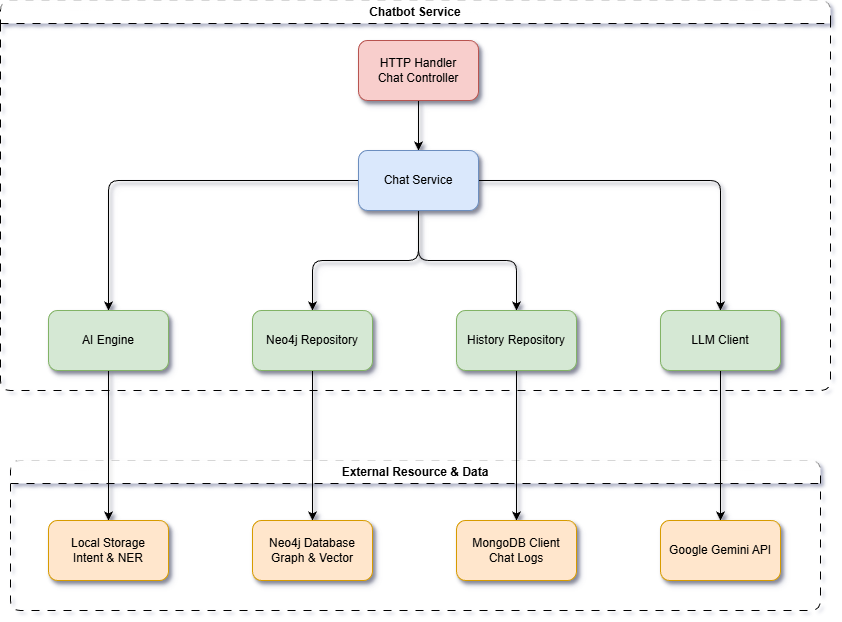

The diagram above was exported from draw.io. Its source (the exported page's mxGraphModel, read from the mxfile embedded in the PNG):
<mxGraphModel dx="2062" dy="26" grid="1" gridSize="10" guides="1" tooltips="1" connect="1" arrows="1" fold="1" page="1" pageScale="1" pageWidth="850" pageHeight="1100" math="0" shadow="1">
  <root>
    <mxCell id="0" />
    <mxCell id="1" parent="0" />
    <mxCell id="2wrZGhgSfw2I3BekjhZp-22" parent="1" style="swimlane;whiteSpace=wrap;html=1;dashed=1;dashPattern=8 8;rounded=1;glass=1;" value="Chatbot Service" vertex="1">
      <mxGeometry height="390" width="830" x="450" y="1640" as="geometry" />
    </mxCell>
    <mxCell id="2wrZGhgSfw2I3BekjhZp-23" parent="1" style="swimlane;whiteSpace=wrap;html=1;dashed=1;dashPattern=8 8;glass=1;rounded=1;" value="External Resource &amp;amp; Data" vertex="1">
      <mxGeometry height="150" width="810" x="460" y="2100" as="geometry" />
    </mxCell>
    <mxCell id="2wrZGhgSfw2I3BekjhZp-12" edge="1" parent="1" source="2wrZGhgSfw2I3BekjhZp-1" style="edgeStyle=orthogonalEdgeStyle;rounded=0;orthogonalLoop=1;jettySize=auto;html=1;entryX=0.5;entryY=0;entryDx=0;entryDy=0;shadow=1;" target="2wrZGhgSfw2I3BekjhZp-2">
      <mxGeometry relative="1" as="geometry" />
    </mxCell>
    <mxCell id="2wrZGhgSfw2I3BekjhZp-1" parent="1" style="rounded=1;whiteSpace=wrap;html=1;shadow=1;fillColor=#f8cecc;strokeColor=#b85450;" value="HTTP Handler&lt;div&gt;Chat Controller&lt;/div&gt;" vertex="1">
      <mxGeometry height="60" width="120" x="808" y="1680" as="geometry" />
    </mxCell>
    <mxCell id="2wrZGhgSfw2I3BekjhZp-13" edge="1" parent="1" source="2wrZGhgSfw2I3BekjhZp-2" style="edgeStyle=orthogonalEdgeStyle;rounded=1;orthogonalLoop=1;jettySize=auto;html=1;entryX=0.5;entryY=0;entryDx=0;entryDy=0;shadow=1;curved=0;" target="2wrZGhgSfw2I3BekjhZp-3">
      <mxGeometry relative="1" as="geometry" />
    </mxCell>
    <mxCell id="2wrZGhgSfw2I3BekjhZp-14" edge="1" parent="1" source="2wrZGhgSfw2I3BekjhZp-2" style="edgeStyle=orthogonalEdgeStyle;rounded=1;orthogonalLoop=1;jettySize=auto;html=1;entryX=0.5;entryY=0;entryDx=0;entryDy=0;shadow=1;curved=0;" target="2wrZGhgSfw2I3BekjhZp-4">
      <mxGeometry relative="1" as="geometry" />
    </mxCell>
    <mxCell id="2wrZGhgSfw2I3BekjhZp-15" edge="1" parent="1" source="2wrZGhgSfw2I3BekjhZp-2" style="edgeStyle=orthogonalEdgeStyle;rounded=1;orthogonalLoop=1;jettySize=auto;html=1;entryX=0.5;entryY=0;entryDx=0;entryDy=0;shadow=1;curved=0;" target="2wrZGhgSfw2I3BekjhZp-5">
      <mxGeometry relative="1" as="geometry" />
    </mxCell>
    <mxCell id="2wrZGhgSfw2I3BekjhZp-16" edge="1" parent="1" source="2wrZGhgSfw2I3BekjhZp-2" style="edgeStyle=orthogonalEdgeStyle;rounded=1;orthogonalLoop=1;jettySize=auto;html=1;entryX=0.5;entryY=0;entryDx=0;entryDy=0;shadow=1;curved=0;" target="2wrZGhgSfw2I3BekjhZp-6">
      <mxGeometry relative="1" as="geometry" />
    </mxCell>
    <mxCell id="2wrZGhgSfw2I3BekjhZp-2" parent="1" style="rounded=1;whiteSpace=wrap;html=1;shadow=1;fillColor=#dae8fc;strokeColor=#6c8ebf;" value="Chat Service" vertex="1">
      <mxGeometry height="60" width="120" x="808" y="1790" as="geometry" />
    </mxCell>
    <mxCell id="2wrZGhgSfw2I3BekjhZp-17" edge="1" parent="1" source="2wrZGhgSfw2I3BekjhZp-3" style="edgeStyle=orthogonalEdgeStyle;rounded=1;orthogonalLoop=1;jettySize=auto;html=1;entryX=0.5;entryY=0;entryDx=0;entryDy=0;shadow=1;curved=0;" target="2wrZGhgSfw2I3BekjhZp-7">
      <mxGeometry relative="1" as="geometry" />
    </mxCell>
    <mxCell id="2wrZGhgSfw2I3BekjhZp-3" parent="1" style="rounded=1;whiteSpace=wrap;html=1;shadow=1;fillColor=#d5e8d4;strokeColor=#82b366;" value="AI Engine" vertex="1">
      <mxGeometry height="60" width="120" x="498" y="1950" as="geometry" />
    </mxCell>
    <mxCell id="2wrZGhgSfw2I3BekjhZp-18" edge="1" parent="1" source="2wrZGhgSfw2I3BekjhZp-4" style="edgeStyle=orthogonalEdgeStyle;rounded=1;orthogonalLoop=1;jettySize=auto;html=1;entryX=0.5;entryY=0;entryDx=0;entryDy=0;shadow=1;curved=0;" target="2wrZGhgSfw2I3BekjhZp-8">
      <mxGeometry relative="1" as="geometry" />
    </mxCell>
    <mxCell id="2wrZGhgSfw2I3BekjhZp-4" parent="1" style="rounded=1;whiteSpace=wrap;html=1;shadow=1;fillColor=#d5e8d4;strokeColor=#82b366;" value="Neo4j Repository" vertex="1">
      <mxGeometry height="60" width="120" x="702" y="1950" as="geometry" />
    </mxCell>
    <mxCell id="2wrZGhgSfw2I3BekjhZp-19" edge="1" parent="1" source="2wrZGhgSfw2I3BekjhZp-5" style="edgeStyle=orthogonalEdgeStyle;rounded=1;orthogonalLoop=1;jettySize=auto;html=1;entryX=0.5;entryY=0;entryDx=0;entryDy=0;shadow=1;curved=0;" target="2wrZGhgSfw2I3BekjhZp-9">
      <mxGeometry relative="1" as="geometry" />
    </mxCell>
    <mxCell id="2wrZGhgSfw2I3BekjhZp-5" parent="1" style="rounded=1;whiteSpace=wrap;html=1;shadow=1;fillColor=#d5e8d4;strokeColor=#82b366;" value="History Repository" vertex="1">
      <mxGeometry height="60" width="120" x="906" y="1950" as="geometry" />
    </mxCell>
    <mxCell id="2wrZGhgSfw2I3BekjhZp-20" edge="1" parent="1" source="2wrZGhgSfw2I3BekjhZp-6" style="edgeStyle=orthogonalEdgeStyle;rounded=1;orthogonalLoop=1;jettySize=auto;html=1;entryX=0.5;entryY=0;entryDx=0;entryDy=0;shadow=1;curved=0;" target="2wrZGhgSfw2I3BekjhZp-10">
      <mxGeometry relative="1" as="geometry" />
    </mxCell>
    <mxCell id="2wrZGhgSfw2I3BekjhZp-6" parent="1" style="rounded=1;whiteSpace=wrap;html=1;shadow=1;fillColor=#d5e8d4;strokeColor=#82b366;" value="LLM Client" vertex="1">
      <mxGeometry height="60" width="120" x="1110" y="1950" as="geometry" />
    </mxCell>
    <mxCell id="2wrZGhgSfw2I3BekjhZp-7" parent="1" style="rounded=1;whiteSpace=wrap;html=1;shadow=1;fillColor=#ffe6cc;strokeColor=#d79b00;" value="Local Storage&lt;div&gt;Intent &amp;amp; NER&lt;/div&gt;" vertex="1">
      <mxGeometry height="60" width="120" x="498" y="2160" as="geometry" />
    </mxCell>
    <mxCell id="2wrZGhgSfw2I3BekjhZp-8" parent="1" style="rounded=1;whiteSpace=wrap;html=1;shadow=1;fillColor=#ffe6cc;strokeColor=#d79b00;" value="Neo4j Database&lt;div&gt;Graph &amp;amp; Vector&lt;/div&gt;" vertex="1">
      <mxGeometry height="60" width="120" x="702" y="2160" as="geometry" />
    </mxCell>
    <mxCell id="2wrZGhgSfw2I3BekjhZp-9" parent="1" style="rounded=1;whiteSpace=wrap;html=1;shadow=1;fillColor=#ffe6cc;strokeColor=#d79b00;" value="MongoDB Client&lt;div&gt;Chat Logs&lt;/div&gt;" vertex="1">
      <mxGeometry height="60" width="120" x="906" y="2160" as="geometry" />
    </mxCell>
    <mxCell id="2wrZGhgSfw2I3BekjhZp-10" parent="1" style="rounded=1;whiteSpace=wrap;html=1;shadow=1;fillColor=#ffe6cc;strokeColor=#d79b00;" value="Google Gemini API" vertex="1">
      <mxGeometry height="60" width="120" x="1110" y="2160" as="geometry" />
    </mxCell>
  </root>
</mxGraphModel>